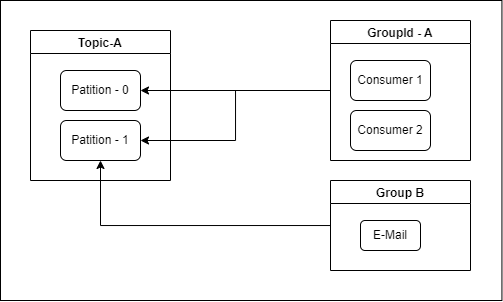

The diagram above was exported from draw.io. Its source (the exported page's mxGraphModel, read from the mxfile embedded in the PNG):
<mxGraphModel dx="896" dy="542" grid="1" gridSize="10" guides="1" tooltips="1" connect="1" arrows="1" fold="1" page="1" pageScale="1" pageWidth="827" pageHeight="1169" math="0" shadow="0">
  <root>
    <mxCell id="0" />
    <mxCell id="1" parent="0" />
    <mxCell id="2" value="" style="rounded=0;whiteSpace=wrap;html=1;" vertex="1" parent="1">
      <mxGeometry x="100" y="650" width="501.43" height="300" as="geometry" />
    </mxCell>
    <mxCell id="3" style="edgeStyle=orthogonalEdgeStyle;rounded=0;orthogonalLoop=1;jettySize=auto;html=1;entryX=1;entryY=0.5;entryDx=0;entryDy=0;" edge="1" source="5" target="9" parent="1">
      <mxGeometry relative="1" as="geometry" />
    </mxCell>
    <mxCell id="4" style="edgeStyle=orthogonalEdgeStyle;rounded=0;orthogonalLoop=1;jettySize=auto;html=1;" edge="1" source="5" target="10" parent="1">
      <mxGeometry relative="1" as="geometry" />
    </mxCell>
    <mxCell id="5" value="GroupId - A" style="swimlane;" vertex="1" parent="1">
      <mxGeometry x="430" y="670" width="140" height="140" as="geometry" />
    </mxCell>
    <mxCell id="6" value="Consumer 1" style="rounded=1;whiteSpace=wrap;html=1;" vertex="1" parent="5">
      <mxGeometry x="20" y="40" width="80" height="40" as="geometry" />
    </mxCell>
    <mxCell id="7" value="Consumer 2" style="rounded=1;whiteSpace=wrap;html=1;" vertex="1" parent="1">
      <mxGeometry x="450" y="760" width="80" height="40" as="geometry" />
    </mxCell>
    <mxCell id="8" value="Topic-A" style="swimlane;" vertex="1" parent="1">
      <mxGeometry x="130" y="680" width="140" height="150" as="geometry" />
    </mxCell>
    <mxCell id="9" value="Patition - 0" style="rounded=1;whiteSpace=wrap;html=1;" vertex="1" parent="1">
      <mxGeometry x="160" y="720" width="80" height="40" as="geometry" />
    </mxCell>
    <mxCell id="10" value="Patition - 1" style="rounded=1;whiteSpace=wrap;html=1;" vertex="1" parent="1">
      <mxGeometry x="160" y="770" width="80" height="40" as="geometry" />
    </mxCell>
    <mxCell id="11" style="edgeStyle=orthogonalEdgeStyle;rounded=0;orthogonalLoop=1;jettySize=auto;html=1;entryX=0.5;entryY=1;entryDx=0;entryDy=0;" edge="1" source="12" target="10" parent="1">
      <mxGeometry relative="1" as="geometry" />
    </mxCell>
    <mxCell id="12" value="Group B" style="swimlane;" vertex="1" parent="1">
      <mxGeometry x="430" y="830" width="140" height="90" as="geometry" />
    </mxCell>
    <mxCell id="13" value="E-Mail" style="rounded=1;whiteSpace=wrap;html=1;" vertex="1" parent="12">
      <mxGeometry x="30" y="40" width="60" height="30" as="geometry" />
    </mxCell>
  </root>
</mxGraphModel>